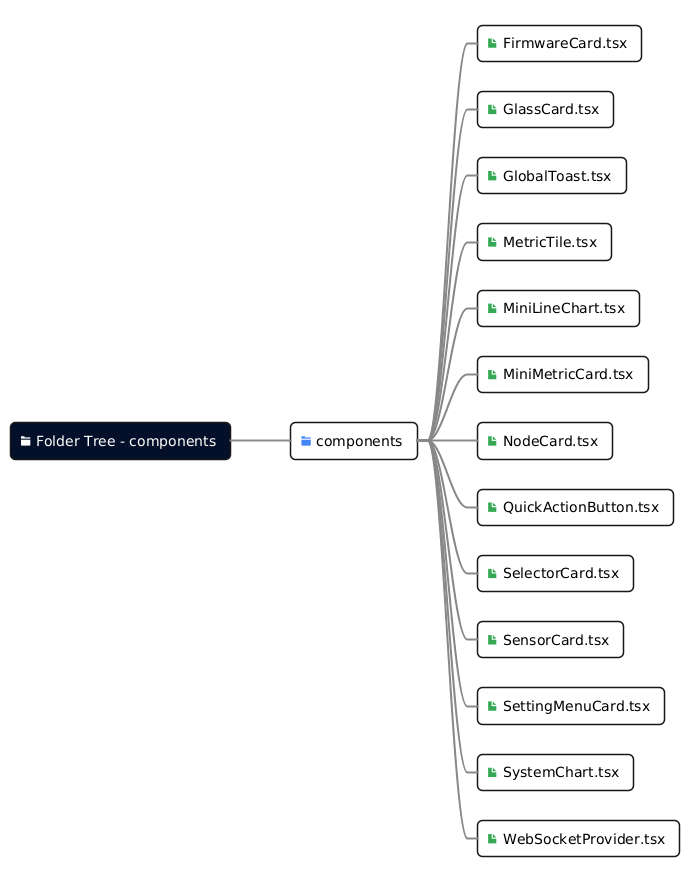

The diagram above was rendered by PlantUML. Its source (embedded in the PNG):
@startmindmap
<style>
mindmapDiagram {
  node {
    Padding 10
    Margin 15
    RoundCorner 10
    BackgroundColor white
    FontName sans-serif
  }
  .folder {
    BorderColor #4285F4
    BorderThickness 2
  }
  .file {
    BorderColor #34A853
    BorderThickness 2
  }
  .title {
    BackgroundColor #041029
    BorderColor #041029
    FontColor white
  }
  arrow {
    LineColor #888888
    LineThickness 2
  }
}
</style>
+ <&folder> Folder Tree - components <<title>>
++ <color:#4285F4><&folder></color> components <<folder>>
+++ <color:#34A853><&file></color> FirmwareCard.tsx <<file>>
+++ <color:#34A853><&file></color> GlassCard.tsx <<file>>
+++ <color:#34A853><&file></color> GlobalToast.tsx <<file>>
+++ <color:#34A853><&file></color> MetricTile.tsx <<file>>
+++ <color:#34A853><&file></color> MiniLineChart.tsx <<file>>
+++ <color:#34A853><&file></color> MiniMetricCard.tsx <<file>>
+++ <color:#34A853><&file></color> NodeCard.tsx <<file>>
+++ <color:#34A853><&file></color> QuickActionButton.tsx <<file>>
+++ <color:#34A853><&file></color> SelectorCard.tsx <<file>>
+++ <color:#34A853><&file></color> SensorCard.tsx <<file>>
+++ <color:#34A853><&file></color> SettingMenuCard.tsx <<file>>
+++ <color:#34A853><&file></color> SystemChart.tsx <<file>>
+++ <color:#34A853><&file></color> WebSocketProvider.tsx <<file>>
@endmindmap